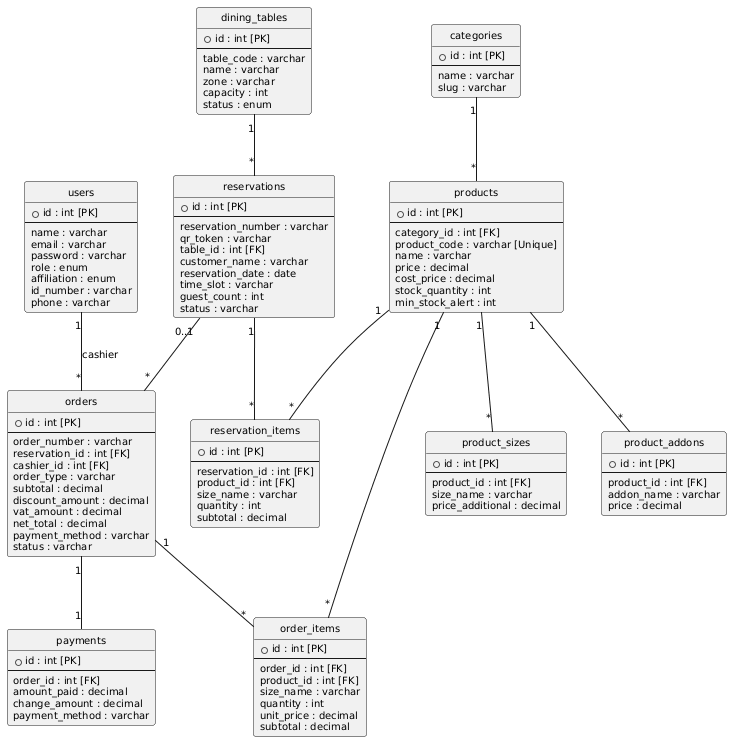

The diagram above was rendered by PlantUML. Its source (embedded in the PNG):
@startuml
skinparam monochrome true
skinparam defaultFontName "Times New Roman"
skinparam defaultFontSize 10
hide circle

class users {
  + id : int [PK]
  --
  name : varchar
  email : varchar
  password : varchar
  role : enum
  affiliation : enum
  id_number : varchar
  phone : varchar
}

class categories {
  + id : int [PK]
  --
  name : varchar
  slug : varchar
}

class products {
  + id : int [PK]
  --
  category_id : int [FK]
  product_code : varchar [Unique]
  name : varchar
  price : decimal
  cost_price : decimal
  stock_quantity : int
  min_stock_alert : int
}

class product_sizes {
  + id : int [PK]
  --
  product_id : int [FK]
  size_name : varchar
  price_additional : decimal
}

class product_addons {
  + id : int [PK]
  --
  product_id : int [FK]
  addon_name : varchar
  price : decimal
}

class dining_tables {
  + id : int [PK]
  --
  table_code : varchar
  name : varchar
  zone : varchar
  capacity : int
  status : enum
}

class reservations {
  + id : int [PK]
  --
  reservation_number : varchar
  qr_token : varchar
  table_id : int [FK]
  customer_name : varchar
  reservation_date : date
  time_slot : varchar
  guest_count : int
  status : varchar
}

class reservation_items {
  + id : int [PK]
  --
  reservation_id : int [FK]
  product_id : int [FK]
  size_name : varchar
  quantity : int
  subtotal : decimal
}

class orders {
  + id : int [PK]
  --
  order_number : varchar
  reservation_id : int [FK]
  cashier_id : int [FK]
  order_type : varchar
  subtotal : decimal
  discount_amount : decimal
  vat_amount : decimal
  net_total : decimal
  payment_method : varchar
  status : varchar
}

class order_items {
  + id : int [PK]
  --
  order_id : int [FK]
  product_id : int [FK]
  size_name : varchar
  quantity : int
  unit_price : decimal
  subtotal : decimal
}

class payments {
  + id : int [PK]
  --
  order_id : int [FK]
  amount_paid : decimal
  change_amount : decimal
  payment_method : varchar
}

categories "1" -- "*" products
products "1" -- "*" product_sizes
products "1" -- "*" product_addons
dining_tables "1" -- "*" reservations
reservations "1" -- "*" reservation_items
products "1" -- "*" reservation_items
users "1" -- "*" orders : cashier
reservations "0..1" -- "*" orders
orders "1" -- "*" order_items
products "1" -- "*" order_items
orders "1" -- "1" payments
@enduml